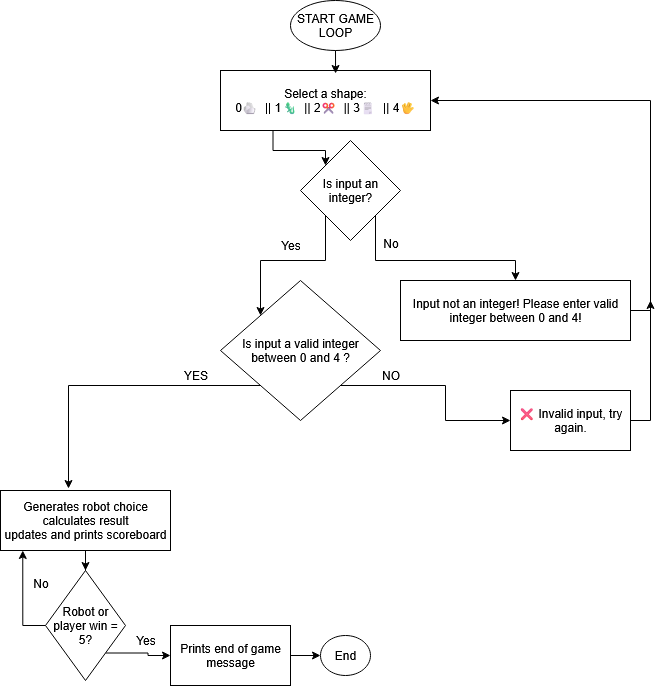

The diagram above was exported from draw.io. Its source (the exported page's mxGraphModel, read from the mxfile embedded in the PNG):
<mxGraphModel dx="1375" dy="749" grid="1" gridSize="10" guides="1" tooltips="1" connect="1" arrows="1" fold="1" page="1" pageScale="1" pageWidth="850" pageHeight="1100" background="#FFFFFF" math="0" shadow="0">
  <root>
    <mxCell id="0" />
    <mxCell id="1" parent="0" />
    <mxCell id="QfrVI5creEt2U4DOGgEU-1" value="START GAME LOOP" style="ellipse;whiteSpace=wrap;html=1;" vertex="1" parent="1">
      <mxGeometry x="390" y="10" width="90" height="50" as="geometry" />
    </mxCell>
    <mxCell id="QfrVI5creEt2U4DOGgEU-29" style="edgeStyle=orthogonalEdgeStyle;rounded=0;orthogonalLoop=1;jettySize=auto;html=1;exitX=0.25;exitY=1;exitDx=0;exitDy=0;entryX=0;entryY=0;entryDx=0;entryDy=0;" edge="1" parent="1" source="QfrVI5creEt2U4DOGgEU-2" target="QfrVI5creEt2U4DOGgEU-28">
      <mxGeometry relative="1" as="geometry" />
    </mxCell>
    <mxCell id="QfrVI5creEt2U4DOGgEU-2" value="Select a shape:&lt;br&gt;0🪨&amp;nbsp; || 1🦎&amp;nbsp; || 2✂&amp;nbsp; || 3🗒&amp;nbsp; || 4🖖" style="rounded=0;whiteSpace=wrap;html=1;" vertex="1" parent="1">
      <mxGeometry x="320" y="80" width="210" height="60" as="geometry" />
    </mxCell>
    <mxCell id="QfrVI5creEt2U4DOGgEU-46" style="edgeStyle=orthogonalEdgeStyle;rounded=0;orthogonalLoop=1;jettySize=auto;html=1;exitX=1;exitY=1;exitDx=0;exitDy=0;entryX=0;entryY=0.5;entryDx=0;entryDy=0;" edge="1" parent="1" source="QfrVI5creEt2U4DOGgEU-4" target="QfrVI5creEt2U4DOGgEU-45">
      <mxGeometry relative="1" as="geometry" />
    </mxCell>
    <mxCell id="QfrVI5creEt2U4DOGgEU-4" value="Robot or player win = 5?" style="rhombus;whiteSpace=wrap;html=1;" vertex="1" parent="1">
      <mxGeometry x="145" y="580" width="80" height="110" as="geometry" />
    </mxCell>
    <mxCell id="QfrVI5creEt2U4DOGgEU-38" style="edgeStyle=orthogonalEdgeStyle;rounded=0;orthogonalLoop=1;jettySize=auto;html=1;exitX=1;exitY=0.5;exitDx=0;exitDy=0;entryX=1;entryY=0.5;entryDx=0;entryDy=0;" edge="1" parent="1" source="QfrVI5creEt2U4DOGgEU-11" target="QfrVI5creEt2U4DOGgEU-2">
      <mxGeometry relative="1" as="geometry" />
    </mxCell>
    <mxCell id="QfrVI5creEt2U4DOGgEU-11" value="Input not an integer! Please enter valid integer between 0 and 4!" style="whiteSpace=wrap;html=1;" vertex="1" parent="1">
      <mxGeometry x="500" y="290" width="230" height="60" as="geometry" />
    </mxCell>
    <mxCell id="QfrVI5creEt2U4DOGgEU-43" style="edgeStyle=orthogonalEdgeStyle;rounded=0;orthogonalLoop=1;jettySize=auto;html=1;exitX=1;exitY=0.5;exitDx=0;exitDy=0;" edge="1" parent="1" source="QfrVI5creEt2U4DOGgEU-14">
      <mxGeometry relative="1" as="geometry">
        <mxPoint x="750" y="310" as="targetPoint" />
      </mxGeometry>
    </mxCell>
    <mxCell id="QfrVI5creEt2U4DOGgEU-14" value="❌ Invalid input, try again." style="whiteSpace=wrap;html=1;" vertex="1" parent="1">
      <mxGeometry x="610" y="400" width="120" height="60" as="geometry" />
    </mxCell>
    <mxCell id="QfrVI5creEt2U4DOGgEU-20" style="edgeStyle=orthogonalEdgeStyle;rounded=0;orthogonalLoop=1;jettySize=auto;html=1;exitX=0.5;exitY=1;exitDx=0;exitDy=0;" edge="1" parent="1" source="QfrVI5creEt2U4DOGgEU-18" target="QfrVI5creEt2U4DOGgEU-4">
      <mxGeometry relative="1" as="geometry" />
    </mxCell>
    <mxCell id="QfrVI5creEt2U4DOGgEU-18" value="&lt;div&gt;Generates robot choice&lt;/div&gt;&lt;div&gt;calculates result&lt;/div&gt;&lt;div&gt;updates and prints scoreboard&lt;/div&gt;" style="rounded=0;whiteSpace=wrap;html=1;" vertex="1" parent="1">
      <mxGeometry x="100" y="500" width="170" height="60" as="geometry" />
    </mxCell>
    <mxCell id="QfrVI5creEt2U4DOGgEU-22" value="&lt;div&gt;No&lt;/div&gt;&lt;div&gt;&lt;br&gt;&lt;/div&gt;" style="text;html=1;align=center;verticalAlign=middle;resizable=0;points=[];autosize=1;strokeColor=none;fillColor=none;" vertex="1" parent="1">
      <mxGeometry x="120" y="580" width="40" height="40" as="geometry" />
    </mxCell>
    <mxCell id="QfrVI5creEt2U4DOGgEU-23" style="edgeStyle=orthogonalEdgeStyle;rounded=0;orthogonalLoop=1;jettySize=auto;html=1;exitX=0;exitY=0.5;exitDx=0;exitDy=0;entryX=0.131;entryY=1;entryDx=0;entryDy=0;entryPerimeter=0;" edge="1" parent="1" source="QfrVI5creEt2U4DOGgEU-4" target="QfrVI5creEt2U4DOGgEU-18">
      <mxGeometry relative="1" as="geometry" />
    </mxCell>
    <mxCell id="QfrVI5creEt2U4DOGgEU-26" value="End" style="ellipse;whiteSpace=wrap;html=1;" vertex="1" parent="1">
      <mxGeometry x="420" y="645" width="50" height="40" as="geometry" />
    </mxCell>
    <mxCell id="QfrVI5creEt2U4DOGgEU-34" style="edgeStyle=orthogonalEdgeStyle;rounded=0;orthogonalLoop=1;jettySize=auto;html=1;exitX=0;exitY=1;exitDx=0;exitDy=0;entryX=0;entryY=0;entryDx=0;entryDy=0;" edge="1" parent="1" source="QfrVI5creEt2U4DOGgEU-28" target="QfrVI5creEt2U4DOGgEU-33">
      <mxGeometry relative="1" as="geometry" />
    </mxCell>
    <mxCell id="QfrVI5creEt2U4DOGgEU-36" style="edgeStyle=orthogonalEdgeStyle;rounded=0;orthogonalLoop=1;jettySize=auto;html=1;exitX=1;exitY=1;exitDx=0;exitDy=0;entryX=0.5;entryY=0;entryDx=0;entryDy=0;" edge="1" parent="1" source="QfrVI5creEt2U4DOGgEU-28" target="QfrVI5creEt2U4DOGgEU-11">
      <mxGeometry relative="1" as="geometry" />
    </mxCell>
    <mxCell id="QfrVI5creEt2U4DOGgEU-28" value="Is input an integer?" style="rhombus;whiteSpace=wrap;html=1;" vertex="1" parent="1">
      <mxGeometry x="400" y="150" width="100" height="100" as="geometry" />
    </mxCell>
    <mxCell id="QfrVI5creEt2U4DOGgEU-30" value="&lt;div&gt;Yes&lt;/div&gt;" style="text;html=1;align=center;verticalAlign=middle;resizable=0;points=[];autosize=1;strokeColor=none;fillColor=none;" vertex="1" parent="1">
      <mxGeometry x="370" y="240" width="40" height="30" as="geometry" />
    </mxCell>
    <mxCell id="QfrVI5creEt2U4DOGgEU-42" style="edgeStyle=orthogonalEdgeStyle;rounded=0;orthogonalLoop=1;jettySize=auto;html=1;exitX=1;exitY=1;exitDx=0;exitDy=0;" edge="1" parent="1" source="QfrVI5creEt2U4DOGgEU-33" target="QfrVI5creEt2U4DOGgEU-14">
      <mxGeometry relative="1" as="geometry" />
    </mxCell>
    <mxCell id="QfrVI5creEt2U4DOGgEU-33" value="Is input a valid integer between 0 and 4 ?" style="rhombus;whiteSpace=wrap;html=1;" vertex="1" parent="1">
      <mxGeometry x="320" y="290" width="160" height="140" as="geometry" />
    </mxCell>
    <mxCell id="QfrVI5creEt2U4DOGgEU-35" value="&lt;div&gt;No&lt;/div&gt;&lt;div&gt;&lt;br&gt;&lt;/div&gt;" style="text;html=1;align=center;verticalAlign=middle;resizable=0;points=[];autosize=1;strokeColor=none;fillColor=none;" vertex="1" parent="1">
      <mxGeometry x="470" y="240" width="40" height="40" as="geometry" />
    </mxCell>
    <mxCell id="QfrVI5creEt2U4DOGgEU-39" value="&lt;div&gt;YES&lt;/div&gt;" style="text;html=1;align=center;verticalAlign=middle;resizable=0;points=[];autosize=1;strokeColor=none;fillColor=none;" vertex="1" parent="1">
      <mxGeometry x="270" y="370" width="50" height="30" as="geometry" />
    </mxCell>
    <mxCell id="QfrVI5creEt2U4DOGgEU-40" style="edgeStyle=orthogonalEdgeStyle;rounded=0;orthogonalLoop=1;jettySize=auto;html=1;exitX=0;exitY=1;exitDx=0;exitDy=0;entryX=0.4;entryY=-0.033;entryDx=0;entryDy=0;entryPerimeter=0;" edge="1" parent="1" source="QfrVI5creEt2U4DOGgEU-33" target="QfrVI5creEt2U4DOGgEU-18">
      <mxGeometry relative="1" as="geometry" />
    </mxCell>
    <mxCell id="QfrVI5creEt2U4DOGgEU-41" value="&lt;div&gt;NO&lt;/div&gt;" style="text;html=1;align=center;verticalAlign=middle;resizable=0;points=[];autosize=1;strokeColor=none;fillColor=none;" vertex="1" parent="1">
      <mxGeometry x="470" y="370" width="40" height="30" as="geometry" />
    </mxCell>
    <mxCell id="QfrVI5creEt2U4DOGgEU-47" style="edgeStyle=orthogonalEdgeStyle;rounded=0;orthogonalLoop=1;jettySize=auto;html=1;exitX=1;exitY=0.5;exitDx=0;exitDy=0;" edge="1" parent="1" source="QfrVI5creEt2U4DOGgEU-45" target="QfrVI5creEt2U4DOGgEU-26">
      <mxGeometry relative="1" as="geometry" />
    </mxCell>
    <mxCell id="QfrVI5creEt2U4DOGgEU-45" value="Prints end of game message" style="whiteSpace=wrap;html=1;" vertex="1" parent="1">
      <mxGeometry x="270" y="635" width="120" height="60" as="geometry" />
    </mxCell>
    <mxCell id="QfrVI5creEt2U4DOGgEU-48" style="edgeStyle=orthogonalEdgeStyle;rounded=0;orthogonalLoop=1;jettySize=auto;html=1;exitX=0.5;exitY=1;exitDx=0;exitDy=0;entryX=0.548;entryY=0.05;entryDx=0;entryDy=0;entryPerimeter=0;" edge="1" parent="1" source="QfrVI5creEt2U4DOGgEU-1" target="QfrVI5creEt2U4DOGgEU-2">
      <mxGeometry relative="1" as="geometry" />
    </mxCell>
    <mxCell id="QfrVI5creEt2U4DOGgEU-49" value="&lt;div&gt;Yes&lt;/div&gt;" style="text;html=1;align=center;verticalAlign=middle;resizable=0;points=[];autosize=1;strokeColor=none;fillColor=none;" vertex="1" parent="1">
      <mxGeometry x="225" y="635" width="40" height="30" as="geometry" />
    </mxCell>
  </root>
</mxGraphModel>